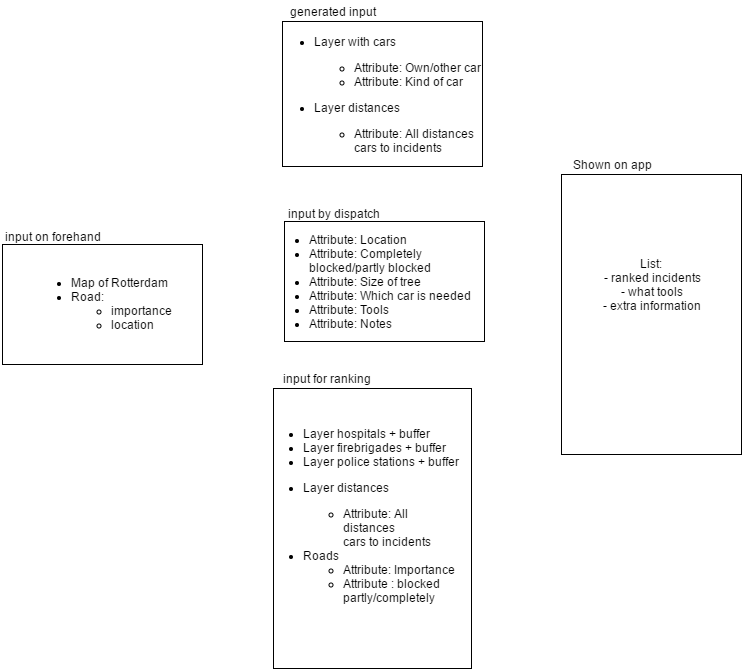

The diagram above was exported from draw.io. Its source (the exported page's mxGraphModel, read from the mxfile embedded in the PNG):
<mxGraphModel dx="1054" dy="491" grid="1" gridSize="10" guides="1" tooltips="1" connect="1" arrows="1" fold="1" page="1" pageScale="1" pageWidth="826" pageHeight="1169" background="#ffffff" math="0" shadow="0">
  <root>
    <mxCell id="0" />
    <mxCell id="1" parent="0" />
    <mxCell id="39a59a74d107520a-6" value="" style="whiteSpace=wrap;html=1;strokeColor=#000000;fillColor=#ffffff;" vertex="1" parent="1">
      <mxGeometry x="620" y="484" width="180" height="280" as="geometry" />
    </mxCell>
    <mxCell id="39a59a74d107520a-7" value="Shown on app" style="text;html=1;strokeColor=none;fillColor=none;align=center;verticalAlign=middle;whiteSpace=wrap;" vertex="1" parent="1">
      <mxGeometry x="620" y="464" width="100" height="20" as="geometry" />
    </mxCell>
    <mxCell id="39a59a74d107520a-13" value="&lt;ul&gt;&lt;li style=&quot;text-align: left&quot;&gt;Map of Rotterdam&lt;/li&gt;&lt;li style=&quot;text-align: left&quot;&gt;Road:&amp;nbsp;&lt;/li&gt;&lt;ul&gt;&lt;li style=&quot;text-align: left&quot;&gt;importance&lt;/li&gt;&lt;li style=&quot;text-align: left&quot;&gt;location&lt;/li&gt;&lt;/ul&gt;&lt;/ul&gt;" style="whiteSpace=wrap;html=1;strokeColor=#000000;fillColor=#ffffff;" vertex="1" parent="1">
      <mxGeometry x="61" y="554" width="200" height="120" as="geometry" />
    </mxCell>
    <mxCell id="39a59a74d107520a-14" value="input on forehand" style="text;html=1;strokeColor=none;fillColor=none;align=center;verticalAlign=middle;whiteSpace=wrap;" vertex="1" parent="1">
      <mxGeometry x="60" y="536" width="100" height="20" as="geometry" />
    </mxCell>
    <mxCell id="39a59a74d107520a-15" value="" style="group" vertex="1" connectable="0" parent="1">
      <mxGeometry x="327" y="513" width="230" height="143" as="geometry" />
    </mxCell>
    <mxCell id="39a59a74d107520a-5" value="" style="whiteSpace=wrap;html=1;strokeColor=#000000;fillColor=#ffffff;" vertex="1" parent="39a59a74d107520a-15">
      <mxGeometry x="16" y="18" width="200" height="120" as="geometry" />
    </mxCell>
    <mxCell id="39a59a74d107520a-8" value="input by dispatch" style="text;html=1;strokeColor=none;fillColor=none;align=center;verticalAlign=middle;whiteSpace=wrap;" vertex="1" parent="39a59a74d107520a-15">
      <mxGeometry x="15" width="100" height="20" as="geometry" />
    </mxCell>
    <mxCell id="39a59a74d107520a-11" value="&lt;ul&gt;&lt;li style=&quot;text-align: left&quot;&gt;Attribute: Location&lt;/li&gt;&lt;li style=&quot;text-align: left&quot;&gt;Attribute: Completely blocked/partly blocked&lt;/li&gt;&lt;li style=&quot;text-align: left&quot;&gt;Attribute: Size of tree&lt;/li&gt;&lt;li style=&quot;text-align: left&quot;&gt;Attribute: Which car is needed&lt;/li&gt;&lt;li style=&quot;text-align: left&quot;&gt;Attribute: Tools&lt;/li&gt;&lt;li style=&quot;text-align: left&quot;&gt;Attribute: Notes&lt;/li&gt;&lt;/ul&gt;" style="text;html=1;strokeColor=none;fillColor=none;align=center;verticalAlign=middle;whiteSpace=wrap;" vertex="1" parent="39a59a74d107520a-15">
      <mxGeometry y="13" width="230" height="130" as="geometry" />
    </mxCell>
    <mxCell id="39a59a74d107520a-16" value="" style="group" vertex="1" connectable="0" parent="1">
      <mxGeometry x="321" y="678" width="209" height="300" as="geometry" />
    </mxCell>
    <mxCell id="39a59a74d107520a-1" value="" style="whiteSpace=wrap;html=1;strokeColor=#000000;fillColor=#ffffff;" vertex="1" parent="39a59a74d107520a-16">
      <mxGeometry x="11" y="20" width="198.00000000000003" height="280" as="geometry" />
    </mxCell>
    <mxCell id="39a59a74d107520a-2" value="input for ranking&amp;nbsp;" style="text;html=1;strokeColor=none;fillColor=none;align=center;verticalAlign=middle;whiteSpace=wrap;" vertex="1" parent="39a59a74d107520a-16">
      <mxGeometry x="11" width="110.00000000000001" height="20" as="geometry" />
    </mxCell>
    <mxCell id="39a59a74d107520a-3" value="&lt;div style=&quot;text-align: left&quot;&gt;&lt;br&gt;&lt;/div&gt;&lt;ul&gt;&lt;li style=&quot;text-align: left&quot;&gt;Layer hospitals + buffer&lt;/li&gt;&lt;li style=&quot;text-align: left&quot;&gt;Layer firebrigades + buffer&lt;/li&gt;&lt;li style=&quot;text-align: left&quot;&gt;Layer police stations + buffer&lt;/li&gt;&lt;li style=&quot;text-align: left&quot;&gt;&lt;p&gt;Layer distances&lt;/p&gt;&lt;ul&gt;&lt;li&gt;Attribute: All distances&lt;br&gt;cars to incidents&lt;/li&gt;&lt;/ul&gt;&lt;/li&gt;&lt;li&gt;&lt;div style=&quot;text-align: left&quot;&gt;&lt;span&gt;Roads&lt;/span&gt;&lt;/div&gt;&lt;ul&gt;&lt;li style=&quot;text-align: left&quot;&gt;Attribute: Importance&lt;/li&gt;&lt;li style=&quot;text-align: left&quot;&gt;Attribute : blocked partly/completely&amp;nbsp;&lt;/li&gt;&lt;/ul&gt;&lt;/li&gt;&lt;/ul&gt;" style="text;html=1;strokeColor=none;fillColor=none;align=center;verticalAlign=middle;whiteSpace=wrap;" vertex="1" parent="39a59a74d107520a-16">
      <mxGeometry y="30" width="198.00000000000003" height="220" as="geometry" />
    </mxCell>
    <mxCell id="39a59a74d107520a-10" style="edgeStyle=orthogonalEdgeStyle;rounded=0;html=1;exitX=0.5;exitY=1;entryX=0.5;entryY=1;startArrow=none;startFill=0;endArrow=none;endFill=0;endSize=12;jettySize=auto;orthogonalLoop=1;" edge="1" parent="39a59a74d107520a-16" source="39a59a74d107520a-1" target="39a59a74d107520a-1">
      <mxGeometry relative="1" as="geometry" />
    </mxCell>
    <mxCell id="39a59a74d107520a-17" value="" style="group" vertex="1" connectable="0" parent="1">
      <mxGeometry x="261" y="311" width="350" height="165" as="geometry" />
    </mxCell>
    <mxCell id="39a59a74d107520a-4" value="" style="whiteSpace=wrap;html=1;strokeColor=#000000;fillColor=#ffffff;" vertex="1" parent="39a59a74d107520a-17">
      <mxGeometry x="80" y="20" width="200" height="145" as="geometry" />
    </mxCell>
    <mxCell id="39a59a74d107520a-9" value="generated input" style="text;html=1;strokeColor=none;fillColor=none;align=center;verticalAlign=middle;whiteSpace=wrap;" vertex="1" parent="39a59a74d107520a-17">
      <mxGeometry x="80" width="100" height="20" as="geometry" />
    </mxCell>
    <mxCell id="39a59a74d107520a-12" value="&lt;ul&gt;&lt;li&gt;&lt;p style=&quot;text-align: left&quot;&gt;Layer with cars&lt;/p&gt;&lt;ul&gt;&lt;li style=&quot;text-align: left&quot;&gt;Attribute: Own/other car&lt;/li&gt;&lt;li style=&quot;text-align: left&quot;&gt;Attribute: Kind of car&lt;/li&gt;&lt;/ul&gt;&lt;/li&gt;&lt;li&gt;&lt;p style=&quot;text-align: left&quot;&gt;Layer distances&lt;/p&gt;&lt;ul&gt;&lt;li style=&quot;text-align: left&quot;&gt;Attribute: All distances &lt;br&gt;cars to incidents&lt;/li&gt;&lt;/ul&gt;&lt;/li&gt;&lt;/ul&gt;" style="text;html=1;strokeColor=none;fillColor=none;align=center;verticalAlign=middle;whiteSpace=wrap;" vertex="1" parent="39a59a74d107520a-17">
      <mxGeometry y="43" width="350" height="100" as="geometry" />
    </mxCell>
    <mxCell id="39a59a74d107520a-18" style="edgeStyle=orthogonalEdgeStyle;rounded=0;html=1;exitX=0.75;exitY=1;entryX=0.75;entryY=1;startArrow=none;startFill=0;endArrow=none;endFill=0;endSize=12;jettySize=auto;orthogonalLoop=1;" edge="1" parent="39a59a74d107520a-17" source="39a59a74d107520a-12" target="39a59a74d107520a-12">
      <mxGeometry relative="1" as="geometry" />
    </mxCell>
    <mxCell id="39a59a74d107520a-21" value="List:&amp;nbsp;&lt;div&gt;- ranked incidents&lt;/div&gt;&lt;div&gt;- what tools&lt;/div&gt;&lt;div&gt;- extra information&lt;/div&gt;" style="text;html=1;strokeColor=none;fillColor=none;align=center;verticalAlign=middle;whiteSpace=wrap;" vertex="1" parent="1">
      <mxGeometry x="660" y="584" width="100" height="20" as="geometry" />
    </mxCell>
  </root>
</mxGraphModel>